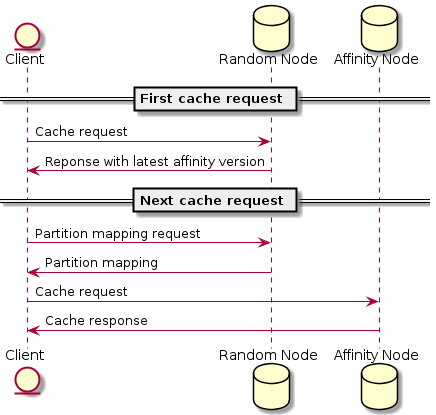

The diagram above was rendered by PlantUML. Its source (embedded in the PNG):
@startuml
entity Client as cli
database "Random Node" as rnd
database "Affinity Node" as aff

== First cache request ==
cli -> rnd: Cache request
rnd -> cli: Reponse with latest affinity version

== Next cache request ==
cli -> rnd: Partition mapping request
rnd -> cli: Partition mapping
cli -> aff: Cache request
aff -> cli: Cache response
@enduml